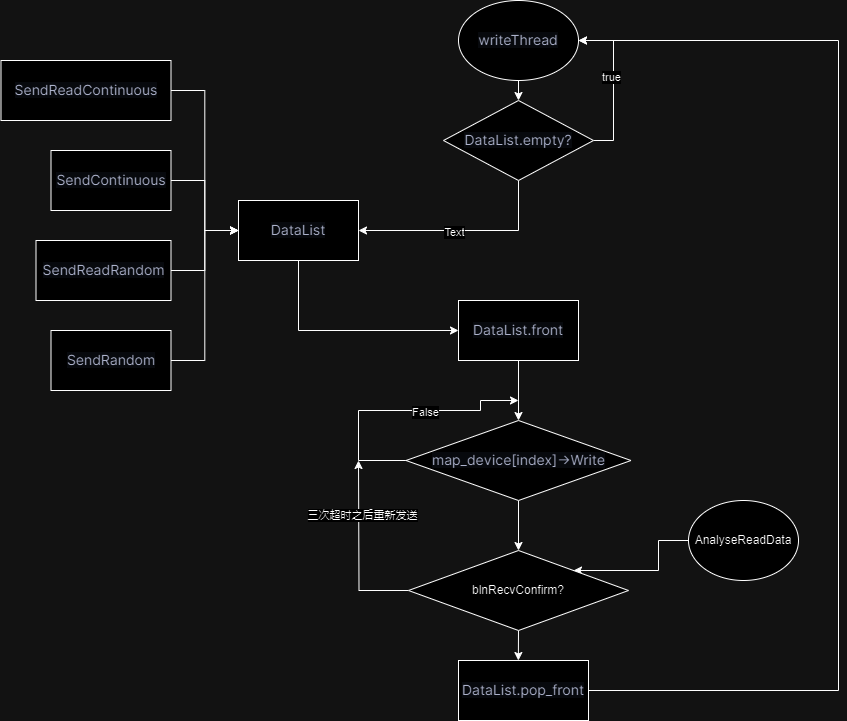

The diagram above was exported from draw.io. Its source (the exported page's mxGraphModel, read from the mxfile embedded in the PNG):
<mxGraphModel dx="1386" dy="1920" grid="1" gridSize="10" guides="1" tooltips="1" connect="1" arrows="1" fold="1" page="1" pageScale="1" pageWidth="827" pageHeight="1169" math="0" shadow="0">
  <root>
    <mxCell id="0" />
    <mxCell id="1" parent="0" />
    <mxCell id="xAlxvggp2ZVtjVoUGzas-6" style="edgeStyle=orthogonalEdgeStyle;rounded=0;orthogonalLoop=1;jettySize=auto;html=1;exitX=1;exitY=0.5;exitDx=0;exitDy=0;entryX=0;entryY=0.5;entryDx=0;entryDy=0;" parent="1" source="xAlxvggp2ZVtjVoUGzas-1" target="xAlxvggp2ZVtjVoUGzas-5" edge="1">
      <mxGeometry relative="1" as="geometry" />
    </mxCell>
    <mxCell id="xAlxvggp2ZVtjVoUGzas-1" value="&lt;span style=&quot;color: rgb(71, 77, 102); font-family: Inter; font-size: 14px; background-color: rgb(244, 246, 250);&quot;&gt;SendReadContinuous&lt;/span&gt;" style="rounded=0;whiteSpace=wrap;html=1;" parent="1" vertex="1">
      <mxGeometry x="42.5" y="-540" width="170" height="60" as="geometry" />
    </mxCell>
    <mxCell id="xAlxvggp2ZVtjVoUGzas-7" style="edgeStyle=orthogonalEdgeStyle;rounded=0;orthogonalLoop=1;jettySize=auto;html=1;exitX=1;exitY=0.5;exitDx=0;exitDy=0;entryX=0;entryY=0.5;entryDx=0;entryDy=0;" parent="1" source="xAlxvggp2ZVtjVoUGzas-2" target="xAlxvggp2ZVtjVoUGzas-5" edge="1">
      <mxGeometry relative="1" as="geometry">
        <mxPoint x="240" y="-360" as="targetPoint" />
      </mxGeometry>
    </mxCell>
    <mxCell id="xAlxvggp2ZVtjVoUGzas-2" value="&lt;span style=&quot;color: rgb(71, 77, 102); font-family: Inter; font-size: 14px; background-color: rgb(244, 246, 250);&quot;&gt;SendContinuous&lt;/span&gt;" style="rounded=0;whiteSpace=wrap;html=1;" parent="1" vertex="1">
      <mxGeometry x="92.5" y="-450" width="120" height="60" as="geometry" />
    </mxCell>
    <mxCell id="xAlxvggp2ZVtjVoUGzas-8" style="edgeStyle=orthogonalEdgeStyle;rounded=0;orthogonalLoop=1;jettySize=auto;html=1;exitX=1;exitY=0.5;exitDx=0;exitDy=0;entryX=0;entryY=0.5;entryDx=0;entryDy=0;" parent="1" source="xAlxvggp2ZVtjVoUGzas-3" target="xAlxvggp2ZVtjVoUGzas-5" edge="1">
      <mxGeometry relative="1" as="geometry" />
    </mxCell>
    <mxCell id="xAlxvggp2ZVtjVoUGzas-3" value="&lt;span style=&quot;color: rgb(71, 77, 102); font-family: Inter; font-size: 14px; background-color: rgb(244, 246, 250);&quot;&gt;SendReadRandom&lt;/span&gt;" style="rounded=0;whiteSpace=wrap;html=1;" parent="1" vertex="1">
      <mxGeometry x="77.5" y="-360" width="135" height="60" as="geometry" />
    </mxCell>
    <mxCell id="xAlxvggp2ZVtjVoUGzas-9" style="edgeStyle=orthogonalEdgeStyle;rounded=0;orthogonalLoop=1;jettySize=auto;html=1;exitX=1;exitY=0.5;exitDx=0;exitDy=0;entryX=0;entryY=0.5;entryDx=0;entryDy=0;" parent="1" source="xAlxvggp2ZVtjVoUGzas-4" target="xAlxvggp2ZVtjVoUGzas-5" edge="1">
      <mxGeometry relative="1" as="geometry" />
    </mxCell>
    <mxCell id="xAlxvggp2ZVtjVoUGzas-4" value="&lt;span style=&quot;color: rgb(71, 77, 102); font-family: Inter; font-size: 14px; background-color: rgb(244, 246, 250);&quot;&gt;SendRandom&lt;/span&gt;" style="rounded=0;whiteSpace=wrap;html=1;" parent="1" vertex="1">
      <mxGeometry x="92.5" y="-270" width="120" height="60" as="geometry" />
    </mxCell>
    <mxCell id="xAlxvggp2ZVtjVoUGzas-17" style="edgeStyle=orthogonalEdgeStyle;rounded=0;orthogonalLoop=1;jettySize=auto;html=1;exitX=0.5;exitY=1;exitDx=0;exitDy=0;entryX=0;entryY=0.5;entryDx=0;entryDy=0;" parent="1" source="xAlxvggp2ZVtjVoUGzas-5" target="xAlxvggp2ZVtjVoUGzas-16" edge="1">
      <mxGeometry relative="1" as="geometry" />
    </mxCell>
    <mxCell id="xAlxvggp2ZVtjVoUGzas-5" value="&lt;span style=&quot;color: rgb(71, 77, 102); font-family: Inter; font-size: 14px; background-color: rgb(244, 246, 250);&quot;&gt;DataList&lt;/span&gt;" style="rounded=0;whiteSpace=wrap;html=1;" parent="1" vertex="1">
      <mxGeometry x="280" y="-400" width="120" height="60" as="geometry" />
    </mxCell>
    <mxCell id="xAlxvggp2ZVtjVoUGzas-28" style="edgeStyle=orthogonalEdgeStyle;rounded=0;orthogonalLoop=1;jettySize=auto;html=1;exitX=0.5;exitY=1;exitDx=0;exitDy=0;entryX=0.5;entryY=0;entryDx=0;entryDy=0;" parent="1" source="xAlxvggp2ZVtjVoUGzas-10" target="xAlxvggp2ZVtjVoUGzas-11" edge="1">
      <mxGeometry relative="1" as="geometry" />
    </mxCell>
    <mxCell id="xAlxvggp2ZVtjVoUGzas-10" value="&lt;span style=&quot;color: rgb(71, 77, 102); font-family: Inter; font-size: 14px; background-color: rgb(244, 246, 250);&quot;&gt;writeThread&lt;/span&gt;" style="ellipse;whiteSpace=wrap;html=1;" parent="1" vertex="1">
      <mxGeometry x="500" y="-600" width="120" height="80" as="geometry" />
    </mxCell>
    <mxCell id="xAlxvggp2ZVtjVoUGzas-12" style="edgeStyle=orthogonalEdgeStyle;rounded=0;orthogonalLoop=1;jettySize=auto;html=1;exitX=1;exitY=0.5;exitDx=0;exitDy=0;entryX=1;entryY=0.5;entryDx=0;entryDy=0;" parent="1" source="xAlxvggp2ZVtjVoUGzas-11" target="xAlxvggp2ZVtjVoUGzas-10" edge="1">
      <mxGeometry relative="1" as="geometry" />
    </mxCell>
    <mxCell id="xAlxvggp2ZVtjVoUGzas-13" value="true" style="edgeLabel;html=1;align=center;verticalAlign=middle;resizable=0;points=[];" parent="xAlxvggp2ZVtjVoUGzas-12" vertex="1" connectable="0">
      <mxGeometry x="0.0839" y="3" relative="1" as="geometry">
        <mxPoint as="offset" />
      </mxGeometry>
    </mxCell>
    <mxCell id="xAlxvggp2ZVtjVoUGzas-14" style="edgeStyle=orthogonalEdgeStyle;rounded=0;orthogonalLoop=1;jettySize=auto;html=1;exitX=0.5;exitY=1;exitDx=0;exitDy=0;entryX=1;entryY=0.5;entryDx=0;entryDy=0;" parent="1" source="xAlxvggp2ZVtjVoUGzas-11" target="xAlxvggp2ZVtjVoUGzas-5" edge="1">
      <mxGeometry relative="1" as="geometry" />
    </mxCell>
    <mxCell id="xAlxvggp2ZVtjVoUGzas-15" value="Text" style="edgeLabel;html=1;align=center;verticalAlign=middle;resizable=0;points=[];" parent="xAlxvggp2ZVtjVoUGzas-14" vertex="1" connectable="0">
      <mxGeometry x="0.0952" y="1" relative="1" as="geometry">
        <mxPoint as="offset" />
      </mxGeometry>
    </mxCell>
    <mxCell id="xAlxvggp2ZVtjVoUGzas-11" value="&lt;span style=&quot;color: rgb(71, 77, 102); font-family: Inter; font-size: 14px; background-color: rgb(244, 246, 250);&quot;&gt;DataList.empty?&lt;/span&gt;" style="rhombus;whiteSpace=wrap;html=1;" parent="1" vertex="1">
      <mxGeometry x="485" y="-500" width="150" height="80" as="geometry" />
    </mxCell>
    <mxCell id="xAlxvggp2ZVtjVoUGzas-19" style="edgeStyle=orthogonalEdgeStyle;rounded=0;orthogonalLoop=1;jettySize=auto;html=1;exitX=0.5;exitY=1;exitDx=0;exitDy=0;entryX=0.5;entryY=0;entryDx=0;entryDy=0;" parent="1" source="xAlxvggp2ZVtjVoUGzas-16" target="xAlxvggp2ZVtjVoUGzas-18" edge="1">
      <mxGeometry relative="1" as="geometry" />
    </mxCell>
    <mxCell id="xAlxvggp2ZVtjVoUGzas-16" value="&lt;span style=&quot;color: rgb(71, 77, 102); font-family: Inter; font-size: 14px; background-color: rgb(244, 246, 250);&quot;&gt;DataList.front&lt;/span&gt;" style="rounded=0;whiteSpace=wrap;html=1;" parent="1" vertex="1">
      <mxGeometry x="500" y="-300" width="120" height="60" as="geometry" />
    </mxCell>
    <mxCell id="xAlxvggp2ZVtjVoUGzas-20" style="edgeStyle=orthogonalEdgeStyle;rounded=0;orthogonalLoop=1;jettySize=auto;html=1;exitX=0;exitY=0.5;exitDx=0;exitDy=0;" parent="1" source="xAlxvggp2ZVtjVoUGzas-18" edge="1">
      <mxGeometry relative="1" as="geometry">
        <mxPoint x="560" y="-200" as="targetPoint" />
        <mxPoint x="419.5" y="-130" as="sourcePoint" />
        <Array as="points">
          <mxPoint x="400" y="-140" />
          <mxPoint x="400" y="-190" />
          <mxPoint x="522" y="-190" />
          <mxPoint x="522" y="-200" />
        </Array>
      </mxGeometry>
    </mxCell>
    <mxCell id="xAlxvggp2ZVtjVoUGzas-21" value="False" style="edgeLabel;html=1;align=center;verticalAlign=middle;resizable=0;points=[];" parent="xAlxvggp2ZVtjVoUGzas-20" vertex="1" connectable="0">
      <mxGeometry x="0.2249" y="-1" relative="1" as="geometry">
        <mxPoint as="offset" />
      </mxGeometry>
    </mxCell>
    <mxCell id="xAlxvggp2ZVtjVoUGzas-24" style="edgeStyle=orthogonalEdgeStyle;rounded=0;orthogonalLoop=1;jettySize=auto;html=1;exitX=0.5;exitY=1;exitDx=0;exitDy=0;entryX=0.5;entryY=0;entryDx=0;entryDy=0;" parent="1" source="xAlxvggp2ZVtjVoUGzas-18" target="xAlxvggp2ZVtjVoUGzas-23" edge="1">
      <mxGeometry relative="1" as="geometry" />
    </mxCell>
    <mxCell id="xAlxvggp2ZVtjVoUGzas-18" value="&lt;span style=&quot;color: rgb(71, 77, 102); font-family: Inter; font-size: 14px; background-color: rgb(244, 246, 250);&quot;&gt;map_device[index]-&amp;gt;Write&lt;/span&gt;" style="rhombus;whiteSpace=wrap;html=1;" parent="1" vertex="1">
      <mxGeometry x="447.5" y="-180" width="225" height="80" as="geometry" />
    </mxCell>
    <mxCell id="xAlxvggp2ZVtjVoUGzas-25" style="edgeStyle=orthogonalEdgeStyle;rounded=0;orthogonalLoop=1;jettySize=auto;html=1;exitX=0;exitY=0.5;exitDx=0;exitDy=0;entryX=1;entryY=0;entryDx=0;entryDy=0;" parent="1" source="xAlxvggp2ZVtjVoUGzas-22" target="xAlxvggp2ZVtjVoUGzas-23" edge="1">
      <mxGeometry relative="1" as="geometry" />
    </mxCell>
    <mxCell id="xAlxvggp2ZVtjVoUGzas-22" value="AnalyseReadData" style="ellipse;whiteSpace=wrap;html=1;" parent="1" vertex="1">
      <mxGeometry x="730" y="-100" width="110" height="80" as="geometry" />
    </mxCell>
    <mxCell id="xAlxvggp2ZVtjVoUGzas-26" style="edgeStyle=orthogonalEdgeStyle;rounded=0;orthogonalLoop=1;jettySize=auto;html=1;exitX=0;exitY=0.5;exitDx=0;exitDy=0;" parent="1" source="xAlxvggp2ZVtjVoUGzas-23" edge="1">
      <mxGeometry relative="1" as="geometry">
        <mxPoint x="400" y="-140" as="targetPoint" />
      </mxGeometry>
    </mxCell>
    <mxCell id="xAlxvggp2ZVtjVoUGzas-27" value="三次超时之后重新发送" style="edgeLabel;html=1;align=center;verticalAlign=middle;resizable=0;points=[];" parent="xAlxvggp2ZVtjVoUGzas-26" vertex="1" connectable="0">
      <mxGeometry x="0.3941" y="-3" relative="1" as="geometry">
        <mxPoint as="offset" />
      </mxGeometry>
    </mxCell>
    <mxCell id="xAlxvggp2ZVtjVoUGzas-29" style="edgeStyle=orthogonalEdgeStyle;rounded=0;orthogonalLoop=1;jettySize=auto;html=1;exitX=0.5;exitY=1;exitDx=0;exitDy=0;" parent="1" source="xAlxvggp2ZVtjVoUGzas-23" edge="1">
      <mxGeometry relative="1" as="geometry">
        <mxPoint x="559.8620689655172" y="60.00000000000023" as="targetPoint" />
      </mxGeometry>
    </mxCell>
    <mxCell id="xAlxvggp2ZVtjVoUGzas-23" value="blnRecvConfirm?" style="rhombus;whiteSpace=wrap;html=1;" parent="1" vertex="1">
      <mxGeometry x="450" y="-50" width="220" height="80" as="geometry" />
    </mxCell>
    <mxCell id="xAlxvggp2ZVtjVoUGzas-31" style="edgeStyle=orthogonalEdgeStyle;rounded=0;orthogonalLoop=1;jettySize=auto;html=1;exitX=1;exitY=0.5;exitDx=0;exitDy=0;entryX=1;entryY=0.5;entryDx=0;entryDy=0;" parent="1" source="xAlxvggp2ZVtjVoUGzas-30" target="xAlxvggp2ZVtjVoUGzas-10" edge="1">
      <mxGeometry relative="1" as="geometry">
        <mxPoint x="870" y="-560" as="targetPoint" />
        <Array as="points">
          <mxPoint x="880" y="90" />
          <mxPoint x="880" y="-560" />
        </Array>
      </mxGeometry>
    </mxCell>
    <mxCell id="xAlxvggp2ZVtjVoUGzas-30" value="&lt;span style=&quot;color: rgb(71, 77, 102); font-family: Inter; font-size: 14px; background-color: rgb(244, 246, 250);&quot;&gt;DataList.pop_front&lt;/span&gt;" style="rounded=0;whiteSpace=wrap;html=1;" parent="1" vertex="1">
      <mxGeometry x="500" y="60" width="130" height="60" as="geometry" />
    </mxCell>
  </root>
</mxGraphModel>